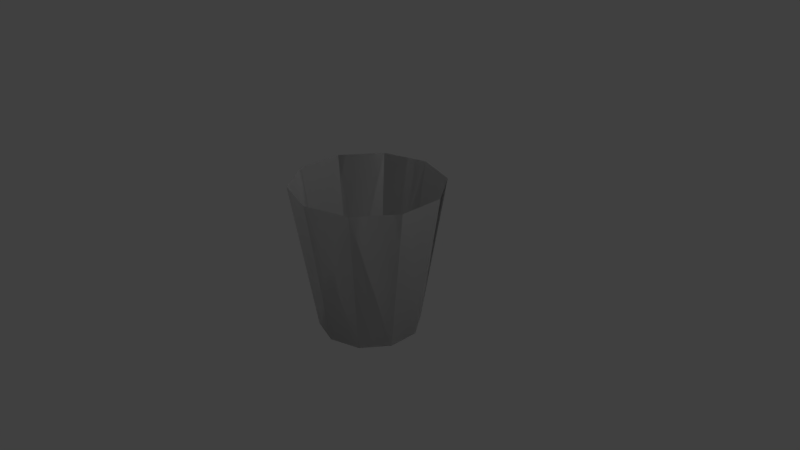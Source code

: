 # Source: trashbin.blend  (saved by Blender 2.79.0; exported with 4.5.12 LTS)
import bpy
from mathutils import Matrix  # noqa: F401  (used for matrix-valued properties, if any)

bpy.ops.wm.read_factory_settings(use_empty=True)
scene = bpy.context.scene
scene.name = 'Scene'

# ---- collections
col_collection_1 = bpy.data.collections.new('Collection 1'); scene.collection.children.link(col_collection_1)

# ---- world
world_world = bpy.data.worlds.new('World'); scene.world = world_world
world_world.color = (0.05088, 0.05088, 0.05088)
world_world.use_sun_shadow = False
world_world.sun_shadow_jitter_overblur = 0.0
world_world.cycles.sampling_method = 'MANUAL'

# ---- cameras
cam_camera = bpy.data.cameras.new('Camera')
cam_camera.clip_end = 100.0
cam_camera.lens = 35.0
cam_camera.sensor_width = 32.0
cam_camera.sensor_height = 18.0
cam_camera.ortho_scale = 7.314
cam_camera.dof.focus_distance = 0.0
cam_camera.dof.aperture_fstop = 128.0

# ---- lights
light_lamp = bpy.data.lights.new('Lamp', 'POINT')
light_lamp.transmission_factor = 0.0
light_lamp.cutoff_distance = 30.0
light_lamp.energy = 100.0
light_lamp.shadow_buffer_clip_start = 1.001
light_lamp.shadow_soft_size = 0.1
light_lamp.shadow_maximum_resolution = 0.006
light_lamp.use_absolute_resolution = True

# ---- meshes
me_cylinder = bpy.data.meshes.new('Cylinder')
me_cylinder.from_pydata([(9.089e-09, 0.6771, -1.0), (0.0, 1.0, 1.0), (0.398, 0.5478, -1.0), (0.5878, 0.809, 1.0), (0.6439, 0.2092, -1.0), (0.9511, 0.309, 1.0), (0.6439, -0.2092, -1.0), (0.9511, -0.309, 1.0), (0.398, -0.5478, -1.0), (0.5878, -0.809, 1.0), (-5.01e-08, -0.6771, -1.0), (-8.742e-08, -1.0, 1.0), (-0.398, -0.5478, -1.0), (-0.5878, -0.809, 1.0), (-0.6439, -0.2092, -1.0), (-0.9511, -0.309, 1.0), (-0.6439, 0.2092, -1.0), (-0.9511, 0.309, 1.0), (-0.398, 0.5478, -1.0), (-0.5878, 0.809, 1.0), (9.089e-09, 0.6771, -1.0), (0.0, 1.0, 1.0), (0.398, 0.5478, -1.0), (0.5878, 0.809, 1.0), (0.6439, 0.2092, -1.0), (0.9511, 0.309, 1.0), (0.6439, -0.2092, -1.0), (0.9511, -0.309, 1.0), (0.398, -0.5478, -1.0), (0.5878, -0.809, 1.0), (-5.01e-08, -0.6771, -1.0), (-8.742e-08, -1.0, 1.0), (-0.398, -0.5478, -1.0), (-0.5878, -0.809, 1.0), (-0.6439, -0.2092, -1.0), (-0.9511, -0.309, 1.0), (-0.6439, 0.2092, -1.0), (-0.9511, 0.309, 1.0), (-0.398, 0.5478, -1.0), (-0.5878, 0.809, 1.0), (9.089e-09, 0.6771, -1.0), (0.398, 0.5478, -1.0), (0.6439, 0.2092, -1.0), (0.6439, -0.2092, -1.0), (0.398, -0.5478, -1.0), (-5.01e-08, -0.6771, -1.0), (-0.398, -0.5478, -1.0), (-0.6439, -0.2092, -1.0), (-0.6439, 0.2092, -1.0), (-0.398, 0.5478, -1.0)], [], [(0, 1, 3, 2), (2, 3, 5, 4), (4, 5, 7, 6), (6, 7, 9, 8), (8, 9, 11, 10), (10, 11, 13, 12), (12, 13, 15, 14), (14, 15, 17, 16), (16, 17, 19, 18), (18, 19, 1, 0), (0, 2, 4, 6, 8, 10, 12, 14, 16, 18), (20, 22, 23, 21), (22, 24, 25, 23), (24, 26, 27, 25), (26, 28, 29, 27), (28, 30, 31, 29), (30, 32, 33, 31), (32, 34, 35, 33), (34, 36, 37, 35), (36, 38, 39, 37), (38, 20, 21, 39), (40, 49, 48, 47, 46, 45, 44, 43, 42, 41)])
_uv = me_cylinder.uv_layers.new(name='UVMap')
_uv.uv.foreach_set('vector', [1.0, -1.192e-07, 1.0, 1.0, 0.9, 1.0, 0.9, -1.192e-07, 0.9, -1.192e-07, 0.9, 1.0, 0.8, 1.0, 0.8, -1.192e-07, 0.8, -1.192e-07, 0.8, 1.0, 0.7, 1.0, 0.7, -5.96e-08, 0.7, -5.96e-08, 0.7, 1.0, 0.6, 1.0, 0.6, -5.96e-08, 0.6, -5.96e-08, 0.6, 1.0, 0.5, 1.0, 0.5, 0.0, 0.5, 0.0, 0.5, 1.0, 0.4, 1.0, 0.4, 0.0, 0.4, 0.0, 0.4, 1.0, 0.3, 1.0, 0.3, 0.0, 0.3, 0.0, 0.3, 1.0, 0.2, 1.0, 0.2, -5.96e-08, 0.2, -5.96e-08, 0.2, 1.0, 0.1, 1.0, 0.1, -5.96e-08, 0.1, -5.96e-08, 0.1, 1.0, 0.0, 1.0, 2.98e-08, -1.192e-07, 1.0, -1.192e-07, 0.9, -1.192e-07, 0.8, -1.192e-07, 0.7, -5.96e-08, 0.6, -5.96e-08, 0.5, 0.0, 0.4, 0.0, 1.3, 0.0, 1.2, -5.96e-08, 1.1, -5.96e-08, 1.0, -1.192e-07, 0.9, -1.192e-07, 0.9, 1.0, 1.0, 1.0, 0.9, -1.192e-07, 0.8, -1.192e-07, 0.8, 1.0, 0.9, 1.0, 0.8, -1.192e-07, 0.7, -5.96e-08, 0.7, 1.0, 0.8, 1.0, 0.7, -5.96e-08, 0.6, -5.96e-08, 0.6, 1.0, 0.7, 1.0, 0.6, -5.96e-08, 0.5, 0.0, 0.5, 1.0, 0.6, 1.0, 0.5, 0.0, 0.4, 0.0, 0.4, 1.0, 0.5, 1.0, 0.4, 0.0, 0.3, 0.0, 0.3, 1.0, 0.4, 1.0, 0.3, 0.0, 0.2, -5.96e-08, 0.2, 1.0, 0.3, 1.0, 0.2, -5.96e-08, 0.1, -5.96e-08, 0.1, 1.0, 0.2, 1.0, 0.1, -5.96e-08, 2.98e-08, -1.192e-07, 0.0, 1.0, 0.1, 1.0, 1.0, -1.192e-07, 1.1, -5.96e-08, 1.2, -5.96e-08, 1.3, 0.0, 0.4, 0.0, 0.5, 0.0, 0.6, -5.96e-08, 0.7, -5.96e-08, 0.8, -1.192e-07, 0.9, -1.192e-07])
me_cylinder.use_remesh_preserve_volume = False
me_cylinder.use_remesh_preserve_attributes = False
me_cylinder.use_mirror_vertex_groups = False
me_cylinder.update()

# ---- objects
ob_cylinder = bpy.data.objects.new('Cylinder', me_cylinder)
ob_lamp = bpy.data.objects.new('Lamp', light_lamp)
ob_camera = bpy.data.objects.new('Camera', cam_camera)

# ---- transforms, parenting, visibility, modifiers, constraints
ob_cylinder.location = (0.0, 0.0, 0.0)
ob_cylinder.lineart.crease_threshold = 0.0
ob_lamp.location = (4.076, 1.005, 5.904)
ob_lamp.rotation_euler = (0.6503, 0.05522, 1.866)
ob_lamp.lock_rotations_4d = False
ob_lamp.empty_display_type = 'ARROWS'
ob_lamp.color = (0.0, 0.0, 0.0, 0.0)
ob_lamp.lineart.crease_threshold = 0.0
ob_camera.location = (7.481, -6.508, 5.344)
ob_camera.rotation_euler = (1.109, 0.0, 0.8149)
ob_camera.lock_rotations_4d = False
ob_camera.empty_display_type = 'ARROWS'
ob_camera.color = (0.0, 0.0, 0.0, 0.0)
ob_camera.display_type = 'WIRE'
ob_camera.lineart.crease_threshold = 0.0

# ---- collection membership
col_collection_1.objects.link(ob_cylinder)
col_collection_1.objects.link(ob_lamp)
col_collection_1.objects.link(ob_camera)

# ---- scene / render settings (as saved in the file)
scene.camera = ob_camera
scene.frame_start = 1; scene.frame_end = 250; scene.frame_set(1)
scene.render.engine = 'BLENDER_EEVEE_NEXT'
scene.render.resolution_percentage = 50
scene.render.dither_intensity = 0.0
scene.cycles.use_denoising = False
scene.cycles.samples = 128
scene.cycles.sampling_pattern = 'TABULATED_SOBOL'
scene.cycles.use_adaptive_sampling = False
scene.cycles.use_light_tree = False
scene.cycles.blur_glossy = 0.0
scene.cycles.sample_clamp_indirect = 0.0
scene.view_settings.view_transform = 'Standard'
bpy.context.view_layer.update()
